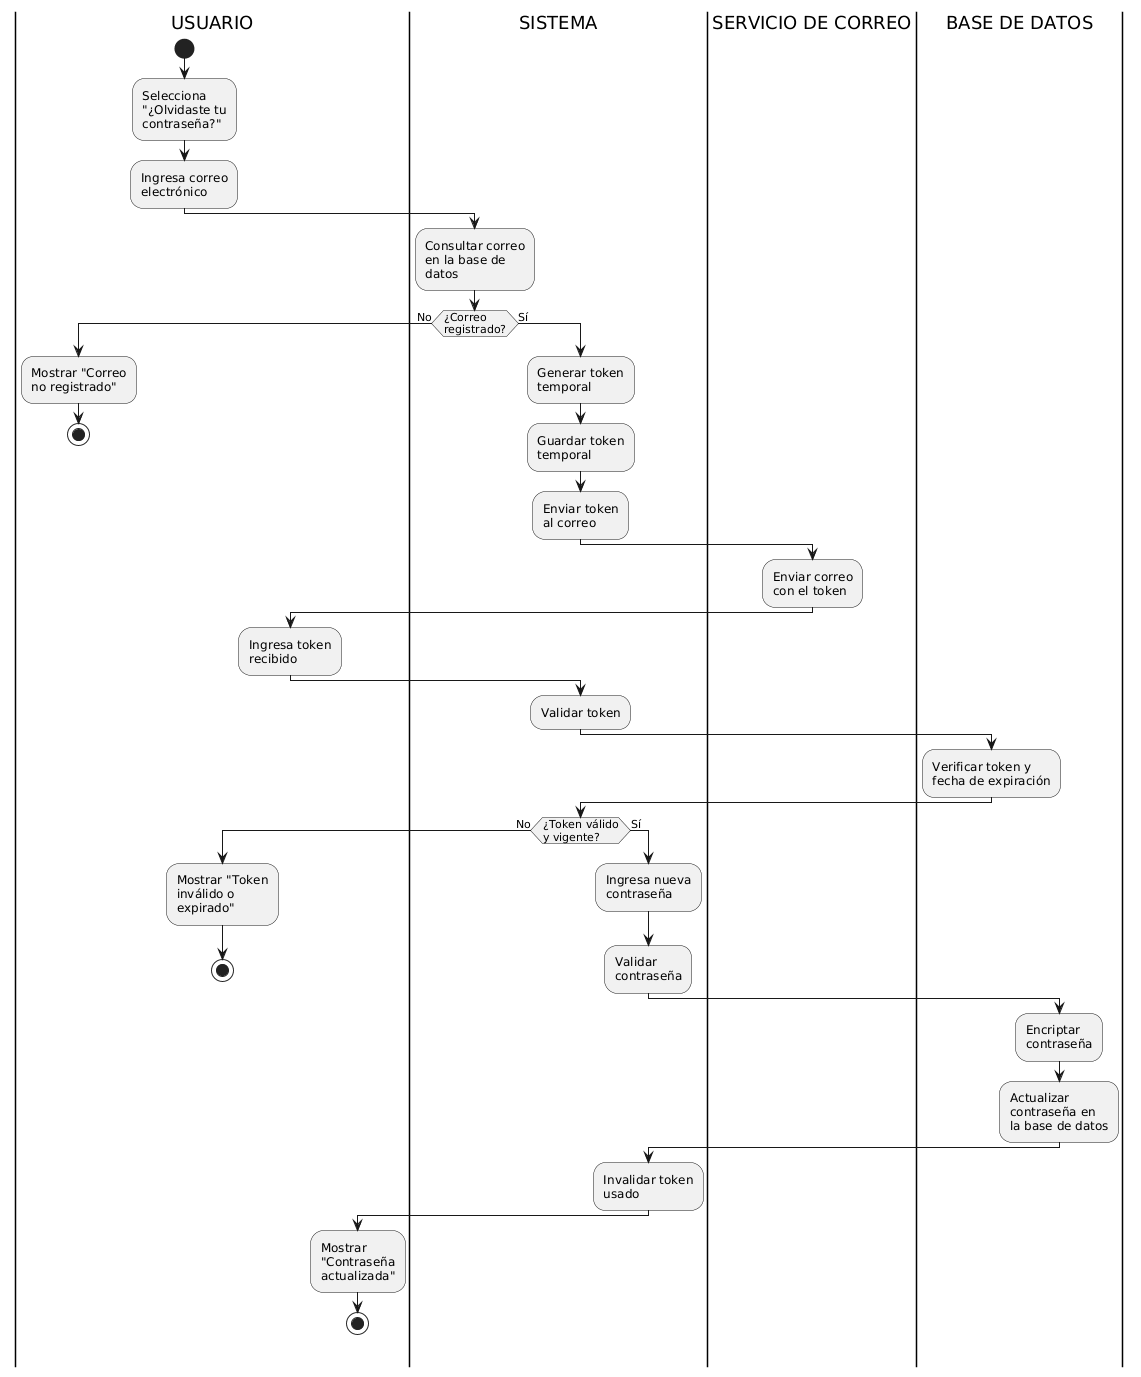

The diagram above was rendered by PlantUML. Its source (embedded in the PNG):
@startuml
|USUARIO|
start
:Selecciona\n"¿Olvidaste tu\ncontraseña?";
:Ingresa correo\nelectrónico;

|SISTEMA|
:Consultar correo\nen la base de\ndatos;

if (¿Correo\nregistrado?) then (No)
    |USUARIO|
    :Mostrar "Correo\nno registrado";
    stop
else (Sí)
    |SISTEMA|
    :Generar token\ntemporal;
    :Guardar token\ntemporal;
    :Enviar token\nal correo;
    
    |SERVICIO DE CORREO|
    :Enviar correo\ncon el token;
    
    |USUARIO|
    :Ingresa token\nrecibido;
    
    |SISTEMA|
    :Validar token;
    
    |BASE DE DATOS|
    :Verificar token y\nfecha de expiración;
    
    |SISTEMA|
    if (¿Token válido\ny vigente?) then (No)
        |USUARIO|
        :Mostrar "Token\ninválido o\nexpirado";
        stop
    else (Sí)
        |SISTEMA|
        :Ingresa nueva\ncontraseña;
        :Validar\ncontraseña;
        
        |BASE DE DATOS|
        :Encriptar\ncontraseña;
        :Actualizar\ncontraseña en\nla base de datos;
        
        |SISTEMA|
        :Invalidar token\nusado;
        
        |USUARIO|
        :Mostrar\n"Contraseña\nactualizada";
        stop
    endif
endif
@enduml